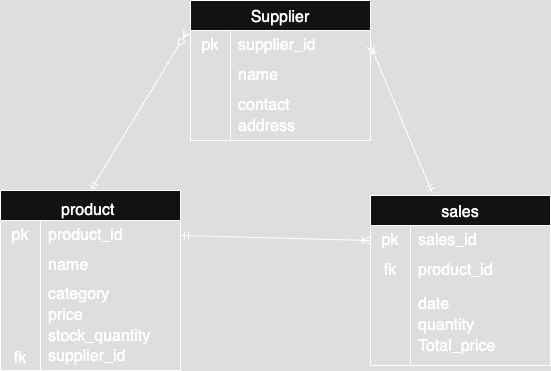

The diagram above was exported from draw.io. Its source (the exported page's mxGraphModel, read from the mxfile embedded in the PNG):
<mxGraphModel dx="756" dy="458" grid="1" gridSize="10" guides="1" tooltips="1" connect="1" arrows="1" fold="1" page="1" pageScale="1" pageWidth="827" pageHeight="1169" math="0" shadow="0">
  <root>
    <mxCell id="WIyWlLk6GJQsqaUBKTNV-0" />
    <mxCell id="WIyWlLk6GJQsqaUBKTNV-1" parent="WIyWlLk6GJQsqaUBKTNV-0" />
    <mxCell id="J15n6pscqPnbFIXbFcHg-0" value="product " style="shape=table;startSize=30;container=1;collapsible=0;childLayout=tableLayout;fixedRows=1;rowLines=0;fontStyle=0;strokeColor=default;fontSize=16;verticalAlign=bottom;" vertex="1" parent="WIyWlLk6GJQsqaUBKTNV-1">
      <mxGeometry x="240" y="320" width="180" height="180" as="geometry" />
    </mxCell>
    <mxCell id="J15n6pscqPnbFIXbFcHg-1" value="" style="shape=tableRow;horizontal=0;startSize=0;swimlaneHead=0;swimlaneBody=0;top=0;left=0;bottom=0;right=0;collapsible=0;dropTarget=0;fillColor=none;points=[[0,0.5],[1,0.5]];portConstraint=eastwest;strokeColor=inherit;fontSize=16;" vertex="1" parent="J15n6pscqPnbFIXbFcHg-0">
      <mxGeometry y="30" width="180" height="30" as="geometry" />
    </mxCell>
    <mxCell id="J15n6pscqPnbFIXbFcHg-2" value="pk" style="shape=partialRectangle;html=1;whiteSpace=wrap;connectable=0;fillColor=none;top=0;left=0;bottom=0;right=0;overflow=hidden;pointerEvents=1;strokeColor=inherit;fontSize=16;" vertex="1" parent="J15n6pscqPnbFIXbFcHg-1">
      <mxGeometry width="40" height="30" as="geometry">
        <mxRectangle width="40" height="30" as="alternateBounds" />
      </mxGeometry>
    </mxCell>
    <mxCell id="J15n6pscqPnbFIXbFcHg-3" value="product_id" style="shape=partialRectangle;html=1;whiteSpace=wrap;connectable=0;fillColor=none;top=0;left=0;bottom=0;right=0;align=left;spacingLeft=6;overflow=hidden;strokeColor=inherit;fontSize=16;" vertex="1" parent="J15n6pscqPnbFIXbFcHg-1">
      <mxGeometry x="40" width="140" height="30" as="geometry">
        <mxRectangle width="140" height="30" as="alternateBounds" />
      </mxGeometry>
    </mxCell>
    <mxCell id="J15n6pscqPnbFIXbFcHg-4" value="" style="shape=tableRow;horizontal=0;startSize=0;swimlaneHead=0;swimlaneBody=0;top=0;left=0;bottom=0;right=0;collapsible=0;dropTarget=0;fillColor=none;points=[[0,0.5],[1,0.5]];portConstraint=eastwest;strokeColor=inherit;fontSize=16;" vertex="1" parent="J15n6pscqPnbFIXbFcHg-0">
      <mxGeometry y="60" width="180" height="30" as="geometry" />
    </mxCell>
    <mxCell id="J15n6pscqPnbFIXbFcHg-5" value="" style="shape=partialRectangle;html=1;whiteSpace=wrap;connectable=0;fillColor=none;top=0;left=0;bottom=0;right=0;overflow=hidden;strokeColor=inherit;fontSize=16;" vertex="1" parent="J15n6pscqPnbFIXbFcHg-4">
      <mxGeometry width="40" height="30" as="geometry">
        <mxRectangle width="40" height="30" as="alternateBounds" />
      </mxGeometry>
    </mxCell>
    <mxCell id="J15n6pscqPnbFIXbFcHg-6" value="name&amp;nbsp;" style="shape=partialRectangle;html=1;whiteSpace=wrap;connectable=0;fillColor=none;top=0;left=0;bottom=0;right=0;align=left;spacingLeft=6;overflow=hidden;strokeColor=inherit;fontSize=16;" vertex="1" parent="J15n6pscqPnbFIXbFcHg-4">
      <mxGeometry x="40" width="140" height="30" as="geometry">
        <mxRectangle width="140" height="30" as="alternateBounds" />
      </mxGeometry>
    </mxCell>
    <mxCell id="J15n6pscqPnbFIXbFcHg-7" value="" style="shape=tableRow;horizontal=0;startSize=0;swimlaneHead=0;swimlaneBody=0;top=0;left=0;bottom=0;right=0;collapsible=0;dropTarget=0;fillColor=none;points=[[0,0.5],[1,0.5]];portConstraint=eastwest;strokeColor=inherit;fontSize=16;" vertex="1" parent="J15n6pscqPnbFIXbFcHg-0">
      <mxGeometry y="90" width="180" height="90" as="geometry" />
    </mxCell>
    <mxCell id="J15n6pscqPnbFIXbFcHg-8" value="fk" style="shape=partialRectangle;html=1;whiteSpace=wrap;connectable=0;fillColor=none;top=0;left=0;bottom=0;right=0;overflow=hidden;strokeColor=inherit;fontSize=16;verticalAlign=bottom;" vertex="1" parent="J15n6pscqPnbFIXbFcHg-7">
      <mxGeometry width="40" height="90" as="geometry">
        <mxRectangle width="40" height="90" as="alternateBounds" />
      </mxGeometry>
    </mxCell>
    <mxCell id="J15n6pscqPnbFIXbFcHg-9" value="&lt;div style=&quot;line-height: 130%;&quot;&gt;category&lt;div&gt;price&lt;/div&gt;&lt;div&gt;stock_quantity&lt;/div&gt;&lt;div&gt;supplier_id&lt;/div&gt;&lt;div&gt;&lt;/div&gt;&lt;/div&gt;" style="shape=partialRectangle;html=1;whiteSpace=wrap;connectable=0;fillColor=none;top=0;left=0;bottom=0;right=0;align=left;spacingLeft=6;overflow=hidden;strokeColor=inherit;fontSize=16;" vertex="1" parent="J15n6pscqPnbFIXbFcHg-7">
      <mxGeometry x="40" width="140" height="90" as="geometry">
        <mxRectangle width="140" height="90" as="alternateBounds" />
      </mxGeometry>
    </mxCell>
    <mxCell id="J15n6pscqPnbFIXbFcHg-10" value="Supplier" style="shape=table;startSize=30;container=1;collapsible=0;childLayout=tableLayout;fixedRows=1;rowLines=0;fontStyle=0;strokeColor=default;fontSize=16;" vertex="1" parent="WIyWlLk6GJQsqaUBKTNV-1">
      <mxGeometry x="430" y="130" width="180" height="140" as="geometry" />
    </mxCell>
    <mxCell id="J15n6pscqPnbFIXbFcHg-11" value="" style="shape=tableRow;horizontal=0;startSize=0;swimlaneHead=0;swimlaneBody=0;top=0;left=0;bottom=0;right=0;collapsible=0;dropTarget=0;fillColor=none;points=[[0,0.5],[1,0.5]];portConstraint=eastwest;strokeColor=inherit;fontSize=16;" vertex="1" parent="J15n6pscqPnbFIXbFcHg-10">
      <mxGeometry y="30" width="180" height="30" as="geometry" />
    </mxCell>
    <mxCell id="J15n6pscqPnbFIXbFcHg-12" value="pk" style="shape=partialRectangle;html=1;whiteSpace=wrap;connectable=0;fillColor=none;top=0;left=0;bottom=0;right=0;overflow=hidden;pointerEvents=1;strokeColor=inherit;fontSize=16;" vertex="1" parent="J15n6pscqPnbFIXbFcHg-11">
      <mxGeometry width="40" height="30" as="geometry">
        <mxRectangle width="40" height="30" as="alternateBounds" />
      </mxGeometry>
    </mxCell>
    <mxCell id="J15n6pscqPnbFIXbFcHg-13" value="supplier_id" style="shape=partialRectangle;html=1;whiteSpace=wrap;connectable=0;fillColor=none;top=0;left=0;bottom=0;right=0;align=left;spacingLeft=6;overflow=hidden;strokeColor=inherit;fontSize=16;" vertex="1" parent="J15n6pscqPnbFIXbFcHg-11">
      <mxGeometry x="40" width="140" height="30" as="geometry">
        <mxRectangle width="140" height="30" as="alternateBounds" />
      </mxGeometry>
    </mxCell>
    <mxCell id="J15n6pscqPnbFIXbFcHg-14" value="" style="shape=tableRow;horizontal=0;startSize=0;swimlaneHead=0;swimlaneBody=0;top=0;left=0;bottom=0;right=0;collapsible=0;dropTarget=0;fillColor=none;points=[[0,0.5],[1,0.5]];portConstraint=eastwest;strokeColor=inherit;fontSize=16;" vertex="1" parent="J15n6pscqPnbFIXbFcHg-10">
      <mxGeometry y="60" width="180" height="30" as="geometry" />
    </mxCell>
    <mxCell id="J15n6pscqPnbFIXbFcHg-15" value="" style="shape=partialRectangle;html=1;whiteSpace=wrap;connectable=0;fillColor=none;top=0;left=0;bottom=0;right=0;overflow=hidden;strokeColor=inherit;fontSize=16;" vertex="1" parent="J15n6pscqPnbFIXbFcHg-14">
      <mxGeometry width="40" height="30" as="geometry">
        <mxRectangle width="40" height="30" as="alternateBounds" />
      </mxGeometry>
    </mxCell>
    <mxCell id="J15n6pscqPnbFIXbFcHg-16" value="name&amp;nbsp;" style="shape=partialRectangle;html=1;whiteSpace=wrap;connectable=0;fillColor=none;top=0;left=0;bottom=0;right=0;align=left;spacingLeft=6;overflow=hidden;strokeColor=inherit;fontSize=16;" vertex="1" parent="J15n6pscqPnbFIXbFcHg-14">
      <mxGeometry x="40" width="140" height="30" as="geometry">
        <mxRectangle width="140" height="30" as="alternateBounds" />
      </mxGeometry>
    </mxCell>
    <mxCell id="J15n6pscqPnbFIXbFcHg-17" value="" style="shape=tableRow;horizontal=0;startSize=0;swimlaneHead=0;swimlaneBody=0;top=0;left=0;bottom=0;right=0;collapsible=0;dropTarget=0;fillColor=none;points=[[0,0.5],[1,0.5]];portConstraint=eastwest;strokeColor=inherit;fontSize=16;" vertex="1" parent="J15n6pscqPnbFIXbFcHg-10">
      <mxGeometry y="90" width="180" height="50" as="geometry" />
    </mxCell>
    <mxCell id="J15n6pscqPnbFIXbFcHg-18" value="" style="shape=partialRectangle;html=1;whiteSpace=wrap;connectable=0;fillColor=none;top=0;left=0;bottom=0;right=0;overflow=hidden;strokeColor=inherit;fontSize=16;" vertex="1" parent="J15n6pscqPnbFIXbFcHg-17">
      <mxGeometry width="40" height="50" as="geometry">
        <mxRectangle width="40" height="50" as="alternateBounds" />
      </mxGeometry>
    </mxCell>
    <mxCell id="J15n6pscqPnbFIXbFcHg-19" value="&lt;div style=&quot;line-height: 130%;&quot;&gt;contact&lt;div&gt;&lt;/div&gt;&lt;/div&gt;&lt;div style=&quot;line-height: 130%;&quot;&gt;address&lt;/div&gt;" style="shape=partialRectangle;html=1;whiteSpace=wrap;connectable=0;fillColor=none;top=0;left=0;bottom=0;right=0;align=left;spacingLeft=6;overflow=hidden;strokeColor=inherit;fontSize=16;" vertex="1" parent="J15n6pscqPnbFIXbFcHg-17">
      <mxGeometry x="40" width="140" height="50" as="geometry">
        <mxRectangle width="140" height="50" as="alternateBounds" />
      </mxGeometry>
    </mxCell>
    <mxCell id="J15n6pscqPnbFIXbFcHg-20" value="sales" style="shape=table;startSize=30;container=1;collapsible=0;childLayout=tableLayout;fixedRows=1;rowLines=0;fontStyle=0;strokeColor=default;fontSize=16;" vertex="1" parent="WIyWlLk6GJQsqaUBKTNV-1">
      <mxGeometry x="610" y="325" width="180" height="170" as="geometry" />
    </mxCell>
    <mxCell id="J15n6pscqPnbFIXbFcHg-21" value="" style="shape=tableRow;horizontal=0;startSize=0;swimlaneHead=0;swimlaneBody=0;top=0;left=0;bottom=0;right=0;collapsible=0;dropTarget=0;fillColor=none;points=[[0,0.5],[1,0.5]];portConstraint=eastwest;strokeColor=inherit;fontSize=16;" vertex="1" parent="J15n6pscqPnbFIXbFcHg-20">
      <mxGeometry y="30" width="180" height="30" as="geometry" />
    </mxCell>
    <mxCell id="J15n6pscqPnbFIXbFcHg-22" value="pk" style="shape=partialRectangle;html=1;whiteSpace=wrap;connectable=0;fillColor=none;top=0;left=0;bottom=0;right=0;overflow=hidden;pointerEvents=1;strokeColor=inherit;fontSize=16;" vertex="1" parent="J15n6pscqPnbFIXbFcHg-21">
      <mxGeometry width="40" height="30" as="geometry">
        <mxRectangle width="40" height="30" as="alternateBounds" />
      </mxGeometry>
    </mxCell>
    <mxCell id="J15n6pscqPnbFIXbFcHg-23" value="sales_id" style="shape=partialRectangle;html=1;whiteSpace=wrap;connectable=0;fillColor=none;top=0;left=0;bottom=0;right=0;align=left;spacingLeft=6;overflow=hidden;strokeColor=inherit;fontSize=16;" vertex="1" parent="J15n6pscqPnbFIXbFcHg-21">
      <mxGeometry x="40" width="140" height="30" as="geometry">
        <mxRectangle width="140" height="30" as="alternateBounds" />
      </mxGeometry>
    </mxCell>
    <mxCell id="J15n6pscqPnbFIXbFcHg-24" value="" style="shape=tableRow;horizontal=0;startSize=0;swimlaneHead=0;swimlaneBody=0;top=0;left=0;bottom=0;right=0;collapsible=0;dropTarget=0;fillColor=none;points=[[0,0.5],[1,0.5]];portConstraint=eastwest;strokeColor=inherit;fontSize=16;" vertex="1" parent="J15n6pscqPnbFIXbFcHg-20">
      <mxGeometry y="60" width="180" height="30" as="geometry" />
    </mxCell>
    <mxCell id="J15n6pscqPnbFIXbFcHg-25" value="fk" style="shape=partialRectangle;html=1;whiteSpace=wrap;connectable=0;fillColor=none;top=0;left=0;bottom=0;right=0;overflow=hidden;strokeColor=inherit;fontSize=16;" vertex="1" parent="J15n6pscqPnbFIXbFcHg-24">
      <mxGeometry width="40" height="30" as="geometry">
        <mxRectangle width="40" height="30" as="alternateBounds" />
      </mxGeometry>
    </mxCell>
    <mxCell id="J15n6pscqPnbFIXbFcHg-26" value="product_id" style="shape=partialRectangle;html=1;whiteSpace=wrap;connectable=0;fillColor=none;top=0;left=0;bottom=0;right=0;align=left;spacingLeft=6;overflow=hidden;strokeColor=inherit;fontSize=16;" vertex="1" parent="J15n6pscqPnbFIXbFcHg-24">
      <mxGeometry x="40" width="140" height="30" as="geometry">
        <mxRectangle width="140" height="30" as="alternateBounds" />
      </mxGeometry>
    </mxCell>
    <mxCell id="J15n6pscqPnbFIXbFcHg-27" value="" style="shape=tableRow;horizontal=0;startSize=0;swimlaneHead=0;swimlaneBody=0;top=0;left=0;bottom=0;right=0;collapsible=0;dropTarget=0;fillColor=none;points=[[0,0.5],[1,0.5]];portConstraint=eastwest;strokeColor=inherit;fontSize=16;" vertex="1" parent="J15n6pscqPnbFIXbFcHg-20">
      <mxGeometry y="90" width="180" height="80" as="geometry" />
    </mxCell>
    <mxCell id="J15n6pscqPnbFIXbFcHg-28" value="" style="shape=partialRectangle;html=1;whiteSpace=wrap;connectable=0;fillColor=none;top=0;left=0;bottom=0;right=0;overflow=hidden;strokeColor=inherit;fontSize=16;" vertex="1" parent="J15n6pscqPnbFIXbFcHg-27">
      <mxGeometry width="40" height="80" as="geometry">
        <mxRectangle width="40" height="80" as="alternateBounds" />
      </mxGeometry>
    </mxCell>
    <mxCell id="J15n6pscqPnbFIXbFcHg-29" value="&lt;div style=&quot;line-height: 130%;&quot;&gt;date&lt;/div&gt;&lt;div style=&quot;line-height: 130%;&quot;&gt;quantity&lt;/div&gt;&lt;div style=&quot;line-height: 130%;&quot;&gt;Total_price&lt;/div&gt;" style="shape=partialRectangle;html=1;whiteSpace=wrap;connectable=0;fillColor=none;top=0;left=0;bottom=0;right=0;align=left;spacingLeft=6;overflow=hidden;strokeColor=inherit;fontSize=16;" vertex="1" parent="J15n6pscqPnbFIXbFcHg-27">
      <mxGeometry x="40" width="140" height="80" as="geometry">
        <mxRectangle width="140" height="80" as="alternateBounds" />
      </mxGeometry>
    </mxCell>
    <mxCell id="J15n6pscqPnbFIXbFcHg-30" value="" style="endArrow=ERzeroToMany;html=1;rounded=0;exitX=0.5;exitY=0;exitDx=0;exitDy=0;entryX=-0.017;entryY=0.017;entryDx=0;entryDy=0;entryPerimeter=0;startArrow=ERmandOne;startFill=0;endFill=0;" edge="1" parent="WIyWlLk6GJQsqaUBKTNV-1" source="J15n6pscqPnbFIXbFcHg-0" target="J15n6pscqPnbFIXbFcHg-11">
      <mxGeometry width="50" height="50" relative="1" as="geometry">
        <mxPoint x="550" y="350" as="sourcePoint" />
        <mxPoint x="600" y="300" as="targetPoint" />
      </mxGeometry>
    </mxCell>
    <mxCell id="J15n6pscqPnbFIXbFcHg-31" value="" style="endArrow=ERoneToMany;html=1;rounded=0;exitX=1;exitY=0.5;exitDx=0;exitDy=0;entryX=0;entryY=0.5;entryDx=0;entryDy=0;startArrow=ERmandOne;startFill=0;endFill=0;" edge="1" parent="WIyWlLk6GJQsqaUBKTNV-1" source="J15n6pscqPnbFIXbFcHg-1" target="J15n6pscqPnbFIXbFcHg-21">
      <mxGeometry width="50" height="50" relative="1" as="geometry">
        <mxPoint x="550" y="350" as="sourcePoint" />
        <mxPoint x="600" y="300" as="targetPoint" />
      </mxGeometry>
    </mxCell>
    <mxCell id="J15n6pscqPnbFIXbFcHg-32" value="" style="endArrow=ERoneToMany;html=1;rounded=0;exitX=0.344;exitY=-0.015;exitDx=0;exitDy=0;exitPerimeter=0;startArrow=ERmandOne;startFill=0;endFill=0;entryX=1;entryY=0.5;entryDx=0;entryDy=0;" edge="1" parent="WIyWlLk6GJQsqaUBKTNV-1" source="J15n6pscqPnbFIXbFcHg-20" target="J15n6pscqPnbFIXbFcHg-11">
      <mxGeometry width="50" height="50" relative="1" as="geometry">
        <mxPoint x="550" y="350" as="sourcePoint" />
        <mxPoint x="660" y="180" as="targetPoint" />
      </mxGeometry>
    </mxCell>
  </root>
</mxGraphModel>